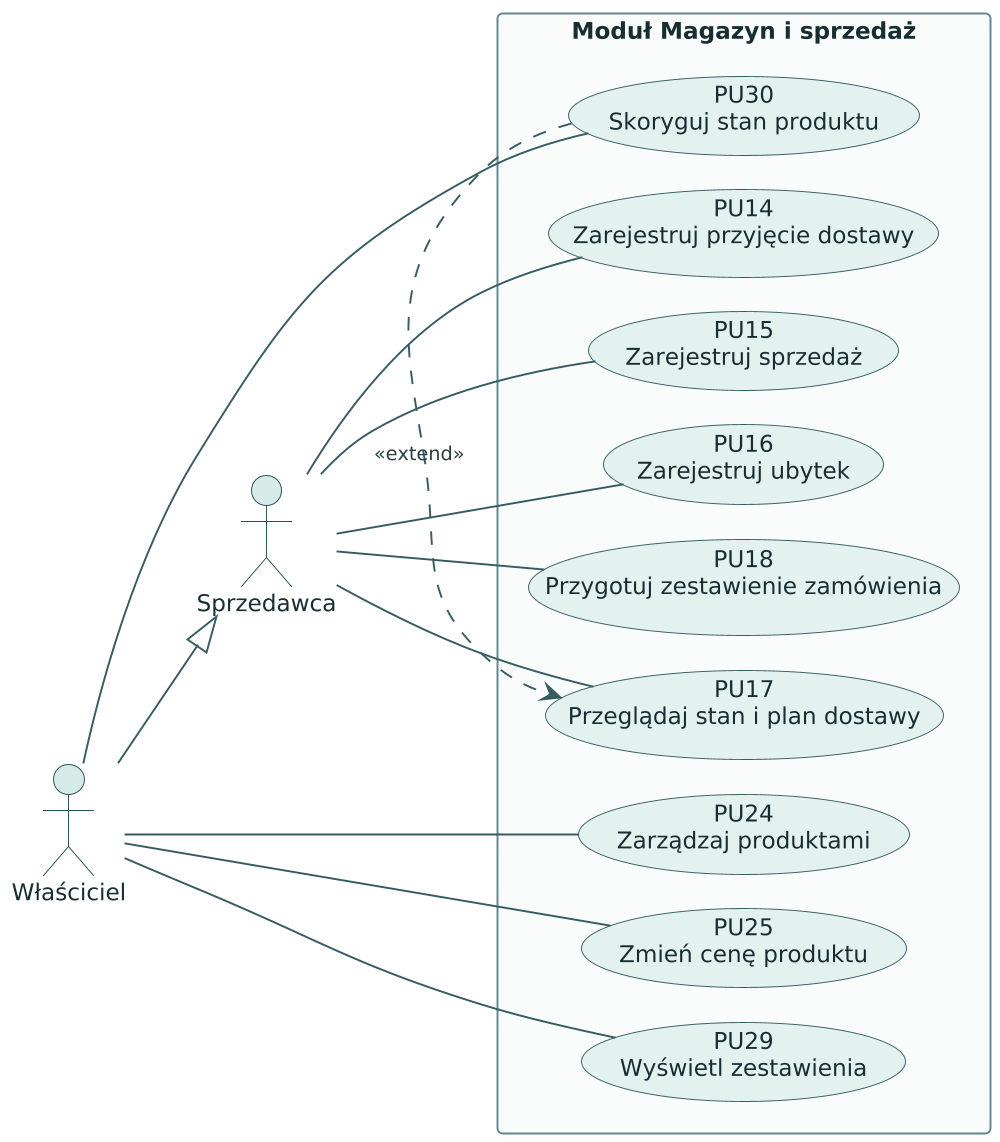

The diagram above was rendered by PlantUML. Its source (embedded in the PNG):
@startuml pu-modul-magazyn
!include styl.iuml
skinparam packageStyle rectangle
skinparam nodesep 18
skinparam ranksep 35
left to right direction

actor "Sprzedawca" as Sprzedawca
actor "Właściciel" as Wlasciciel

rectangle "Moduł Magazyn i sprzedaż" {
  usecase "PU14\nZarejestruj przyjęcie dostawy" as PU14
  usecase "PU15\nZarejestruj sprzedaż" as PU15
  usecase "PU16\nZarejestruj ubytek" as PU16
  usecase "PU17\nPrzeglądaj stan i plan dostawy" as PU17
  usecase "PU18\nPrzygotuj zestawienie zamówienia" as PU18
  usecase "PU24\nZarządzaj produktami" as PU24
  usecase "PU25\nZmień cenę produktu" as PU25
  usecase "PU29\nWyświetl zestawienia" as PU29
  usecase "PU30\nSkoryguj stan produktu" as PU30
}

Wlasciciel --|> Sprzedawca
Sprzedawca -- PU14
Sprzedawca -- PU15
Sprzedawca -- PU16
Sprzedawca -- PU17
Sprzedawca -- PU18
Wlasciciel -- PU24
Wlasciciel -- PU25
Wlasciciel -- PU29
Wlasciciel -- PU30
PU30 .> PU17 : <<extend>>
@enduml